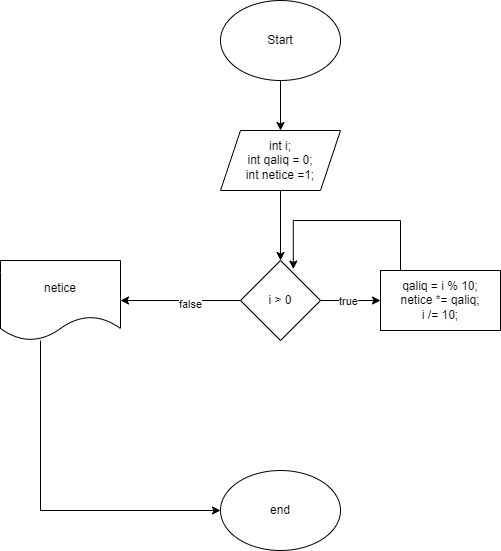

The diagram above was exported from draw.io. Its source (the exported page's mxGraphModel, read from the mxfile embedded in the PNG):
<mxGraphModel dx="1050" dy="557" grid="1" gridSize="10" guides="1" tooltips="1" connect="1" arrows="1" fold="1" page="1" pageScale="1" pageWidth="850" pageHeight="1100" math="0" shadow="0">
  <root>
    <mxCell id="0" />
    <mxCell id="1" parent="0" />
    <mxCell id="QOPvXl_QHnEog3lE4kkp-3" value="" style="edgeStyle=orthogonalEdgeStyle;rounded=0;orthogonalLoop=1;jettySize=auto;html=1;" edge="1" parent="1" source="QOPvXl_QHnEog3lE4kkp-1" target="QOPvXl_QHnEog3lE4kkp-2">
      <mxGeometry relative="1" as="geometry" />
    </mxCell>
    <mxCell id="QOPvXl_QHnEog3lE4kkp-1" value="Start" style="ellipse;whiteSpace=wrap;html=1;" vertex="1" parent="1">
      <mxGeometry x="330" y="10" width="120" height="80" as="geometry" />
    </mxCell>
    <mxCell id="QOPvXl_QHnEog3lE4kkp-5" value="" style="edgeStyle=orthogonalEdgeStyle;rounded=0;orthogonalLoop=1;jettySize=auto;html=1;" edge="1" parent="1" source="QOPvXl_QHnEog3lE4kkp-2" target="QOPvXl_QHnEog3lE4kkp-4">
      <mxGeometry relative="1" as="geometry" />
    </mxCell>
    <mxCell id="QOPvXl_QHnEog3lE4kkp-2" value="int i;&lt;div&gt;int qaliq = 0;&lt;/div&gt;&lt;div&gt;int netice =1;&lt;/div&gt;" style="shape=parallelogram;perimeter=parallelogramPerimeter;whiteSpace=wrap;html=1;fixedSize=1;" vertex="1" parent="1">
      <mxGeometry x="330" y="140" width="120" height="60" as="geometry" />
    </mxCell>
    <mxCell id="QOPvXl_QHnEog3lE4kkp-7" value="" style="edgeStyle=orthogonalEdgeStyle;rounded=0;orthogonalLoop=1;jettySize=auto;html=1;" edge="1" parent="1" source="QOPvXl_QHnEog3lE4kkp-4" target="QOPvXl_QHnEog3lE4kkp-6">
      <mxGeometry relative="1" as="geometry" />
    </mxCell>
    <mxCell id="QOPvXl_QHnEog3lE4kkp-22" value="true" style="edgeLabel;html=1;align=center;verticalAlign=middle;resizable=0;points=[];" vertex="1" connectable="0" parent="QOPvXl_QHnEog3lE4kkp-7">
      <mxGeometry x="-0.0933" relative="1" as="geometry">
        <mxPoint as="offset" />
      </mxGeometry>
    </mxCell>
    <mxCell id="QOPvXl_QHnEog3lE4kkp-25" style="edgeStyle=orthogonalEdgeStyle;rounded=0;orthogonalLoop=1;jettySize=auto;html=1;exitX=0;exitY=0.5;exitDx=0;exitDy=0;entryX=1;entryY=0.5;entryDx=0;entryDy=0;" edge="1" parent="1" source="QOPvXl_QHnEog3lE4kkp-4" target="QOPvXl_QHnEog3lE4kkp-23">
      <mxGeometry relative="1" as="geometry" />
    </mxCell>
    <mxCell id="QOPvXl_QHnEog3lE4kkp-26" value="false" style="edgeLabel;html=1;align=center;verticalAlign=middle;resizable=0;points=[];" vertex="1" connectable="0" parent="QOPvXl_QHnEog3lE4kkp-25">
      <mxGeometry x="-0.1533" y="3" relative="1" as="geometry">
        <mxPoint as="offset" />
      </mxGeometry>
    </mxCell>
    <mxCell id="QOPvXl_QHnEog3lE4kkp-4" value="i &amp;gt; 0" style="rhombus;whiteSpace=wrap;html=1;" vertex="1" parent="1">
      <mxGeometry x="350" y="270" width="80" height="80" as="geometry" />
    </mxCell>
    <mxCell id="QOPvXl_QHnEog3lE4kkp-18" style="edgeStyle=orthogonalEdgeStyle;rounded=0;orthogonalLoop=1;jettySize=auto;html=1;entryX=0.66;entryY=0.107;entryDx=0;entryDy=0;entryPerimeter=0;" edge="1" parent="1" target="QOPvXl_QHnEog3lE4kkp-4">
      <mxGeometry relative="1" as="geometry">
        <mxPoint x="520" y="190" as="targetPoint" />
        <mxPoint x="570" y="280" as="sourcePoint" />
        <Array as="points">
          <mxPoint x="570" y="281" />
          <mxPoint x="510" y="281" />
          <mxPoint x="510" y="230" />
          <mxPoint x="403" y="230" />
        </Array>
      </mxGeometry>
    </mxCell>
    <mxCell id="QOPvXl_QHnEog3lE4kkp-6" value="&lt;div&gt;qaliq = i % 10;&lt;/div&gt;&lt;div&gt;netice *= qaliq;&lt;/div&gt;&lt;div&gt;i /= 10;&lt;/div&gt;" style="whiteSpace=wrap;html=1;" vertex="1" parent="1">
      <mxGeometry x="490" y="280" width="120" height="60" as="geometry" />
    </mxCell>
    <mxCell id="QOPvXl_QHnEog3lE4kkp-19" value="end" style="ellipse;whiteSpace=wrap;html=1;" vertex="1" parent="1">
      <mxGeometry x="330" y="480" width="120" height="80" as="geometry" />
    </mxCell>
    <mxCell id="QOPvXl_QHnEog3lE4kkp-27" style="edgeStyle=orthogonalEdgeStyle;rounded=0;orthogonalLoop=1;jettySize=auto;html=1;entryX=0;entryY=0.5;entryDx=0;entryDy=0;" edge="1" parent="1" source="QOPvXl_QHnEog3lE4kkp-23" target="QOPvXl_QHnEog3lE4kkp-19">
      <mxGeometry relative="1" as="geometry">
        <Array as="points">
          <mxPoint x="150" y="520" />
        </Array>
      </mxGeometry>
    </mxCell>
    <mxCell id="QOPvXl_QHnEog3lE4kkp-23" value="netice" style="shape=document;whiteSpace=wrap;html=1;boundedLbl=1;" vertex="1" parent="1">
      <mxGeometry x="110" y="270" width="120" height="80" as="geometry" />
    </mxCell>
  </root>
</mxGraphModel>